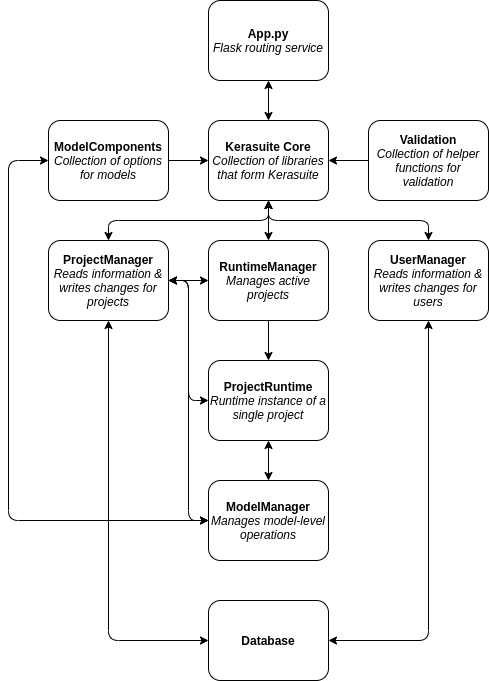

The diagram above was exported from draw.io. Its source (the exported page's mxGraphModel, read from the mxfile embedded in the PNG):
<mxGraphModel dx="702" dy="807" grid="1" gridSize="10" guides="1" tooltips="1" connect="1" arrows="1" fold="1" page="1" pageScale="1" pageWidth="850" pageHeight="1100" math="0" shadow="0">
  <root>
    <mxCell id="0" />
    <mxCell id="1" parent="0" />
    <mxCell id="2" value="&lt;b&gt;App.py&lt;/b&gt;&lt;br&gt;&lt;i&gt;Flask routing service&lt;/i&gt;" style="rounded=1;whiteSpace=wrap;html=1;" vertex="1" parent="1">
      <mxGeometry x="360" y="360" width="120" height="80" as="geometry" />
    </mxCell>
    <mxCell id="3" value="&lt;b&gt;Kerasuite Core&lt;/b&gt;&lt;br&gt;&lt;i&gt;Collection of libraries that form Kerasuite&lt;/i&gt;" style="rounded=1;whiteSpace=wrap;html=1;" vertex="1" parent="1">
      <mxGeometry x="360" y="480" width="120" height="80" as="geometry" />
    </mxCell>
    <mxCell id="4" style="edgeStyle=orthogonalEdgeStyle;rounded=0;orthogonalLoop=1;jettySize=auto;html=1;endArrow=classic;endFill=1;" edge="1" source="6" target="19" parent="1">
      <mxGeometry relative="1" as="geometry" />
    </mxCell>
    <mxCell id="5" style="edgeStyle=orthogonalEdgeStyle;rounded=0;orthogonalLoop=1;jettySize=auto;html=1;entryX=1;entryY=0.5;entryDx=0;entryDy=0;startArrow=classic;startFill=1;endArrow=classic;endFill=1;" edge="1" source="6" target="9" parent="1">
      <mxGeometry relative="1" as="geometry" />
    </mxCell>
    <mxCell id="6" value="&lt;b&gt;RuntimeManager&lt;/b&gt;&lt;br&gt;&lt;i&gt;Manages active projects&lt;/i&gt;" style="rounded=1;whiteSpace=wrap;html=1;" vertex="1" parent="1">
      <mxGeometry x="360" y="600" width="120" height="80" as="geometry" />
    </mxCell>
    <mxCell id="7" value="" style="endArrow=classic;startArrow=classic;html=1;entryX=0.5;entryY=1;entryDx=0;entryDy=0;exitX=0.5;exitY=0;exitDx=0;exitDy=0;" edge="1" source="3" target="2" parent="1">
      <mxGeometry width="50" height="50" relative="1" as="geometry">
        <mxPoint x="280" y="510" as="sourcePoint" />
        <mxPoint x="330" y="460" as="targetPoint" />
      </mxGeometry>
    </mxCell>
    <mxCell id="8" value="" style="endArrow=classic;startArrow=classic;html=1;entryX=0.5;entryY=1;entryDx=0;entryDy=0;exitX=0.5;exitY=0;exitDx=0;exitDy=0;" edge="1" source="6" target="3" parent="1">
      <mxGeometry width="50" height="50" relative="1" as="geometry">
        <mxPoint x="390" y="620" as="sourcePoint" />
        <mxPoint x="440" y="570" as="targetPoint" />
      </mxGeometry>
    </mxCell>
    <mxCell id="9" value="&lt;b&gt;ProjectManager&lt;/b&gt;&lt;br&gt;&lt;i&gt;Reads information &amp;amp; writes changes for projects&lt;/i&gt;" style="rounded=1;whiteSpace=wrap;html=1;" vertex="1" parent="1">
      <mxGeometry x="200" y="600" width="120" height="80" as="geometry" />
    </mxCell>
    <mxCell id="10" value="" style="endArrow=classic;startArrow=classic;html=1;entryX=0.5;entryY=1;entryDx=0;entryDy=0;exitX=0.5;exitY=0;exitDx=0;exitDy=0;" edge="1" source="9" target="3" parent="1">
      <mxGeometry width="50" height="50" relative="1" as="geometry">
        <mxPoint x="240" y="590" as="sourcePoint" />
        <mxPoint x="290" y="540" as="targetPoint" />
        <Array as="points">
          <mxPoint x="260" y="580" />
          <mxPoint x="420" y="580" />
        </Array>
      </mxGeometry>
    </mxCell>
    <mxCell id="11" value="&lt;b&gt;UserManager&lt;/b&gt;&lt;br&gt;&lt;i&gt;Reads information &amp;amp; writes changes for users&lt;/i&gt;" style="rounded=1;whiteSpace=wrap;html=1;" vertex="1" parent="1">
      <mxGeometry x="520" y="600" width="120" height="80" as="geometry" />
    </mxCell>
    <mxCell id="12" value="" style="endArrow=classic;startArrow=classic;html=1;exitX=0.5;exitY=0;exitDx=0;exitDy=0;entryX=0.5;entryY=1;entryDx=0;entryDy=0;" edge="1" source="11" target="3" parent="1">
      <mxGeometry width="50" height="50" relative="1" as="geometry">
        <mxPoint x="540" y="570" as="sourcePoint" />
        <mxPoint x="590" y="520" as="targetPoint" />
        <Array as="points">
          <mxPoint x="580" y="580" />
          <mxPoint x="420" y="580" />
        </Array>
      </mxGeometry>
    </mxCell>
    <mxCell id="13" style="edgeStyle=orthogonalEdgeStyle;rounded=0;orthogonalLoop=1;jettySize=auto;html=1;entryX=1;entryY=0.5;entryDx=0;entryDy=0;" edge="1" source="14" target="3" parent="1">
      <mxGeometry relative="1" as="geometry" />
    </mxCell>
    <mxCell id="14" value="&lt;b&gt;Validation&lt;/b&gt;&lt;br&gt;&lt;i&gt;Collection of helper functions for validation&lt;/i&gt;" style="rounded=1;whiteSpace=wrap;html=1;" vertex="1" parent="1">
      <mxGeometry x="520" y="480" width="120" height="80" as="geometry" />
    </mxCell>
    <mxCell id="15" style="edgeStyle=orthogonalEdgeStyle;rounded=0;orthogonalLoop=1;jettySize=auto;html=1;" edge="1" source="16" target="3" parent="1">
      <mxGeometry relative="1" as="geometry" />
    </mxCell>
    <mxCell id="16" value="&lt;b&gt;ModelComponents&lt;/b&gt;&lt;br&gt;&lt;i&gt;Collection of options for models&lt;/i&gt;" style="rounded=1;whiteSpace=wrap;html=1;" vertex="1" parent="1">
      <mxGeometry x="200" y="480" width="120" height="80" as="geometry" />
    </mxCell>
    <mxCell id="17" value="&lt;b&gt;Database&lt;/b&gt;" style="rounded=1;whiteSpace=wrap;html=1;" vertex="1" parent="1">
      <mxGeometry x="360" y="960" width="120" height="80" as="geometry" />
    </mxCell>
    <mxCell id="18" style="edgeStyle=orthogonalEdgeStyle;rounded=0;orthogonalLoop=1;jettySize=auto;html=1;startArrow=classic;startFill=1;endArrow=classic;endFill=1;" edge="1" source="19" target="23" parent="1">
      <mxGeometry relative="1" as="geometry" />
    </mxCell>
    <mxCell id="19" value="&lt;b&gt;ProjectRuntime&lt;/b&gt;&lt;br&gt;&lt;i&gt;Runtime instance of a single project&lt;/i&gt;" style="rounded=1;whiteSpace=wrap;html=1;" vertex="1" parent="1">
      <mxGeometry x="360" y="720" width="120" height="80" as="geometry" />
    </mxCell>
    <mxCell id="20" value="" style="endArrow=classic;startArrow=classic;html=1;entryX=0;entryY=0.5;entryDx=0;entryDy=0;exitX=1;exitY=0.5;exitDx=0;exitDy=0;" edge="1" source="9" target="19" parent="1">
      <mxGeometry width="50" height="50" relative="1" as="geometry">
        <mxPoint x="300" y="750" as="sourcePoint" />
        <mxPoint x="350" y="700" as="targetPoint" />
        <Array as="points">
          <mxPoint x="340" y="640" />
          <mxPoint x="340" y="760" />
        </Array>
      </mxGeometry>
    </mxCell>
    <mxCell id="21" value="" style="endArrow=classic;startArrow=classic;html=1;entryX=0.5;entryY=1;entryDx=0;entryDy=0;exitX=0;exitY=0.5;exitDx=0;exitDy=0;" edge="1" source="17" target="9" parent="1">
      <mxGeometry width="50" height="50" relative="1" as="geometry">
        <mxPoint x="230" y="760" as="sourcePoint" />
        <mxPoint x="280" y="710" as="targetPoint" />
        <Array as="points">
          <mxPoint x="260" y="1000" />
        </Array>
      </mxGeometry>
    </mxCell>
    <mxCell id="22" value="" style="endArrow=classic;startArrow=classic;html=1;entryX=0.5;entryY=1;entryDx=0;entryDy=0;exitX=1;exitY=0.5;exitDx=0;exitDy=0;" edge="1" source="17" target="11" parent="1">
      <mxGeometry width="50" height="50" relative="1" as="geometry">
        <mxPoint x="580" y="870" as="sourcePoint" />
        <mxPoint x="630" y="820" as="targetPoint" />
        <Array as="points">
          <mxPoint x="580" y="1000" />
        </Array>
      </mxGeometry>
    </mxCell>
    <mxCell id="23" value="&lt;b&gt;ModelManager&lt;/b&gt;&lt;br&gt;&lt;i&gt;Manages model-level operations&lt;/i&gt;" style="rounded=1;whiteSpace=wrap;html=1;" vertex="1" parent="1">
      <mxGeometry x="360" y="840" width="120" height="80" as="geometry" />
    </mxCell>
    <mxCell id="24" value="" style="endArrow=classic;startArrow=classic;html=1;exitX=0;exitY=0.5;exitDx=0;exitDy=0;entryX=1;entryY=0.5;entryDx=0;entryDy=0;" edge="1" source="23" target="9" parent="1">
      <mxGeometry width="50" height="50" relative="1" as="geometry">
        <mxPoint x="310" y="880" as="sourcePoint" />
        <mxPoint x="360" y="830" as="targetPoint" />
        <Array as="points">
          <mxPoint x="340" y="880" />
          <mxPoint x="340" y="640" />
        </Array>
      </mxGeometry>
    </mxCell>
    <mxCell id="25" value="" style="endArrow=classic;startArrow=classic;html=1;entryX=0;entryY=0.5;entryDx=0;entryDy=0;exitX=0;exitY=0.5;exitDx=0;exitDy=0;strokeWidth=1;" edge="1" source="23" target="16" parent="1">
      <mxGeometry width="50" height="50" relative="1" as="geometry">
        <mxPoint x="150" y="590" as="sourcePoint" />
        <mxPoint x="200" y="540" as="targetPoint" />
        <Array as="points">
          <mxPoint x="160" y="880" />
          <mxPoint x="160" y="520" />
        </Array>
      </mxGeometry>
    </mxCell>
  </root>
</mxGraphModel>